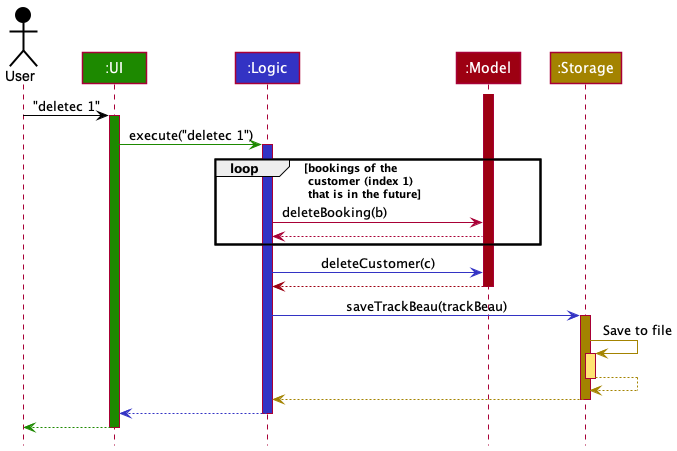

The diagram above was rendered by PlantUML. Its source (embedded in the PNG):
@startuml
!include style.puml

Actor User as user USER_COLOR
Participant ":UI" as ui UI_COLOR
Participant ":Logic" as logic LOGIC_COLOR
Participant ":Model" as model MODEL_COLOR
Participant ":Storage" as storage STORAGE_COLOR

user -[USER_COLOR]> ui : "deletec 1"
activate ui UI_COLOR

ui -[UI_COLOR]> logic : execute("deletec 1")
activate logic LOGIC_COLOR

loop bookings of the\n customer (index 1)\n that is in the future
    logic -> model : deleteBooking(b) \t\t\t
    model --> logic
end
activate model MODEL_COLOR
logic -[LOGIC_COLOR]> model : deleteCustomer(c)

model -[MODEL_COLOR]-> logic
deactivate model

logic -[LOGIC_COLOR]> storage : saveTrackBeau(trackBeau)
activate storage STORAGE_COLOR

storage -[STORAGE_COLOR]> storage : Save to file
activate storage STORAGE_COLOR_T1
storage --[STORAGE_COLOR]> storage
deactivate storage

storage --[STORAGE_COLOR]> logic
deactivate storage

logic --[LOGIC_COLOR]> ui
deactivate logic

ui--[UI_COLOR]> user
deactivate ui
@enduml